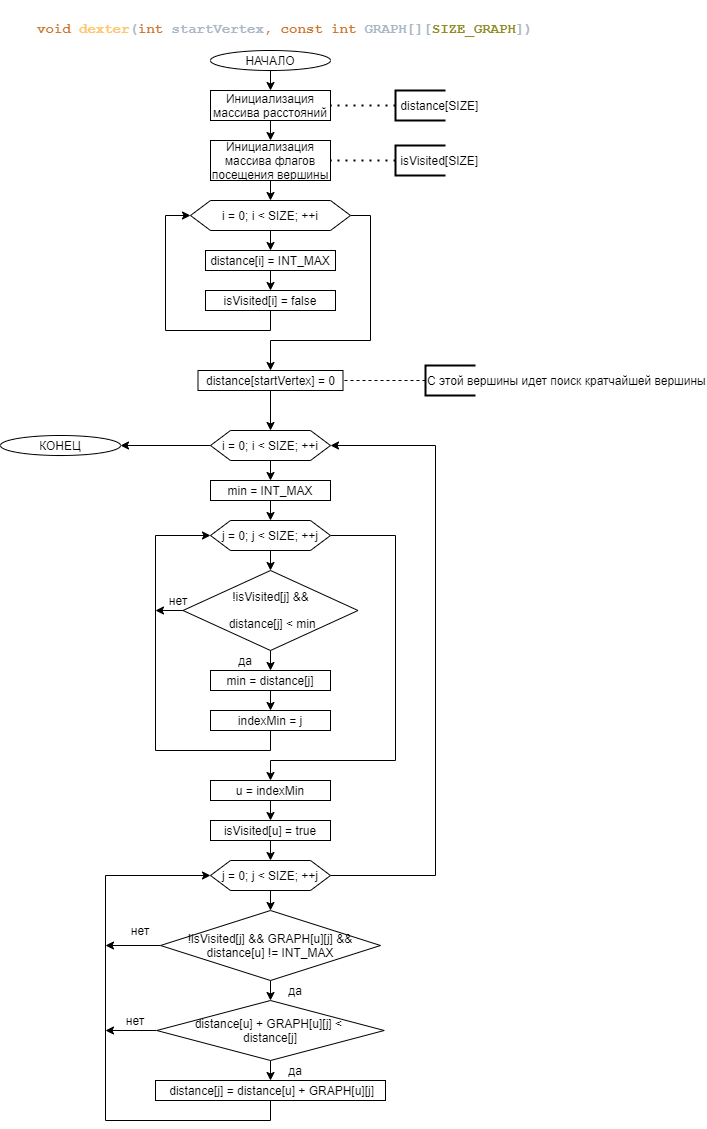

The diagram above was exported from draw.io. Its source (the exported page's mxGraphModel, read from the mxfile embedded in the PNG):
<mxGraphModel dx="1185" dy="685" grid="1" gridSize="10" guides="1" tooltips="1" connect="1" arrows="1" fold="1" page="1" pageScale="1" pageWidth="827" pageHeight="1169" math="0" shadow="0">
  <root>
    <mxCell id="0" />
    <mxCell id="1" parent="0" />
    <mxCell id="Nizl6y43OQ-rJu3XWHwB-1" value="&lt;pre style=&quot;color: rgb(169 , 183 , 198) ; font-family: &amp;#34;jetbrains mono&amp;#34; , monospace ; font-size: 14px&quot;&gt;&lt;b&gt;&lt;span style=&quot;color: rgb(204 , 120 , 50)&quot;&gt;void &lt;/span&gt;&lt;span style=&quot;color: rgb(255 , 198 , 109)&quot;&gt;dexter&lt;/span&gt;(&lt;span style=&quot;color: rgb(204 , 120 , 50)&quot;&gt;int &lt;/span&gt;startVertex&lt;span style=&quot;color: rgb(204 , 120 , 50)&quot;&gt;, const int &lt;/span&gt;GRAPH[][&lt;span style=&quot;color: rgb(144 , 139 , 37)&quot;&gt;SIZE_GRAPH&lt;/span&gt;])&lt;/b&gt;&lt;/pre&gt;" style="text;whiteSpace=wrap;html=1;" vertex="1" parent="1">
      <mxGeometry x="80" y="10" width="450" height="50" as="geometry" />
    </mxCell>
    <mxCell id="Nizl6y43OQ-rJu3XWHwB-16" style="edgeStyle=orthogonalEdgeStyle;rounded=0;orthogonalLoop=1;jettySize=auto;html=1;exitX=0.5;exitY=1;exitDx=0;exitDy=0;entryX=0.5;entryY=0;entryDx=0;entryDy=0;" edge="1" parent="1" source="Nizl6y43OQ-rJu3XWHwB-2" target="Nizl6y43OQ-rJu3XWHwB-3">
      <mxGeometry relative="1" as="geometry" />
    </mxCell>
    <mxCell id="Nizl6y43OQ-rJu3XWHwB-2" value="Инициализация массива расстояний" style="rounded=0;whiteSpace=wrap;html=1;" vertex="1" parent="1">
      <mxGeometry x="255" y="100" width="120" height="30" as="geometry" />
    </mxCell>
    <mxCell id="Nizl6y43OQ-rJu3XWHwB-11" style="edgeStyle=orthogonalEdgeStyle;rounded=0;orthogonalLoop=1;jettySize=auto;html=1;exitX=0.5;exitY=1;exitDx=0;exitDy=0;entryX=0.5;entryY=0;entryDx=0;entryDy=0;" edge="1" parent="1" source="Nizl6y43OQ-rJu3XWHwB-3" target="Nizl6y43OQ-rJu3XWHwB-4">
      <mxGeometry relative="1" as="geometry" />
    </mxCell>
    <mxCell id="Nizl6y43OQ-rJu3XWHwB-3" value="Инициализация массива флагов посещения вершины" style="rounded=0;whiteSpace=wrap;html=1;" vertex="1" parent="1">
      <mxGeometry x="255" y="150" width="120" height="40" as="geometry" />
    </mxCell>
    <mxCell id="Nizl6y43OQ-rJu3XWHwB-10" style="edgeStyle=orthogonalEdgeStyle;rounded=0;orthogonalLoop=1;jettySize=auto;html=1;exitX=0.5;exitY=1;exitDx=0;exitDy=0;entryX=0.5;entryY=0;entryDx=0;entryDy=0;" edge="1" parent="1" source="Nizl6y43OQ-rJu3XWHwB-4" target="Nizl6y43OQ-rJu3XWHwB-5">
      <mxGeometry relative="1" as="geometry" />
    </mxCell>
    <mxCell id="Nizl6y43OQ-rJu3XWHwB-18" style="edgeStyle=orthogonalEdgeStyle;rounded=0;orthogonalLoop=1;jettySize=auto;html=1;exitX=1;exitY=0.5;exitDx=0;exitDy=0;entryX=0.5;entryY=0;entryDx=0;entryDy=0;" edge="1" parent="1" source="Nizl6y43OQ-rJu3XWHwB-4" target="Nizl6y43OQ-rJu3XWHwB-17">
      <mxGeometry relative="1" as="geometry">
        <Array as="points">
          <mxPoint x="415" y="225" />
          <mxPoint x="415" y="350" />
          <mxPoint x="315" y="350" />
        </Array>
      </mxGeometry>
    </mxCell>
    <mxCell id="Nizl6y43OQ-rJu3XWHwB-4" value="i = 0; i &amp;lt; SIZE; ++i" style="shape=hexagon;perimeter=hexagonPerimeter2;whiteSpace=wrap;html=1;fixedSize=1;" vertex="1" parent="1">
      <mxGeometry x="235" y="210" width="160" height="30" as="geometry" />
    </mxCell>
    <mxCell id="Nizl6y43OQ-rJu3XWHwB-8" style="edgeStyle=orthogonalEdgeStyle;rounded=0;orthogonalLoop=1;jettySize=auto;html=1;exitX=0.5;exitY=1;exitDx=0;exitDy=0;entryX=0.5;entryY=0;entryDx=0;entryDy=0;" edge="1" parent="1" source="Nizl6y43OQ-rJu3XWHwB-5" target="Nizl6y43OQ-rJu3XWHwB-7">
      <mxGeometry relative="1" as="geometry" />
    </mxCell>
    <mxCell id="Nizl6y43OQ-rJu3XWHwB-5" value="distance[i] = INT_MAX" style="rounded=0;whiteSpace=wrap;html=1;" vertex="1" parent="1">
      <mxGeometry x="250" y="260" width="130" height="20" as="geometry" />
    </mxCell>
    <mxCell id="Nizl6y43OQ-rJu3XWHwB-9" style="edgeStyle=orthogonalEdgeStyle;rounded=0;orthogonalLoop=1;jettySize=auto;html=1;exitX=0.5;exitY=1;exitDx=0;exitDy=0;entryX=0;entryY=0.5;entryDx=0;entryDy=0;" edge="1" parent="1" source="Nizl6y43OQ-rJu3XWHwB-7" target="Nizl6y43OQ-rJu3XWHwB-4">
      <mxGeometry relative="1" as="geometry">
        <Array as="points">
          <mxPoint x="315" y="340" />
          <mxPoint x="210" y="340" />
          <mxPoint x="210" y="225" />
        </Array>
      </mxGeometry>
    </mxCell>
    <mxCell id="Nizl6y43OQ-rJu3XWHwB-7" value="isVisited[i] = false" style="rounded=0;whiteSpace=wrap;html=1;" vertex="1" parent="1">
      <mxGeometry x="250" y="300" width="130" height="20" as="geometry" />
    </mxCell>
    <mxCell id="Nizl6y43OQ-rJu3XWHwB-12" value="&amp;nbsp;isVisited[SIZE]" style="strokeWidth=2;html=1;shape=mxgraph.flowchart.annotation_1;align=left;pointerEvents=1;" vertex="1" parent="1">
      <mxGeometry x="440" y="155" width="50" height="30" as="geometry" />
    </mxCell>
    <mxCell id="Nizl6y43OQ-rJu3XWHwB-13" value="" style="endArrow=none;dashed=1;html=1;dashPattern=1 3;strokeWidth=2;entryX=1;entryY=0.5;entryDx=0;entryDy=0;exitX=0;exitY=0.5;exitDx=0;exitDy=0;exitPerimeter=0;" edge="1" parent="1" source="Nizl6y43OQ-rJu3XWHwB-12" target="Nizl6y43OQ-rJu3XWHwB-3">
      <mxGeometry width="50" height="50" relative="1" as="geometry">
        <mxPoint x="460" y="290" as="sourcePoint" />
        <mxPoint x="510" y="240" as="targetPoint" />
      </mxGeometry>
    </mxCell>
    <mxCell id="Nizl6y43OQ-rJu3XWHwB-14" value="&amp;nbsp;distance[SIZE]" style="strokeWidth=2;html=1;shape=mxgraph.flowchart.annotation_1;align=left;pointerEvents=1;" vertex="1" parent="1">
      <mxGeometry x="440" y="100" width="50" height="30" as="geometry" />
    </mxCell>
    <mxCell id="Nizl6y43OQ-rJu3XWHwB-15" value="" style="endArrow=none;dashed=1;html=1;dashPattern=1 3;strokeWidth=2;entryX=1;entryY=0.5;entryDx=0;entryDy=0;exitX=0;exitY=0.5;exitDx=0;exitDy=0;exitPerimeter=0;" edge="1" parent="1" source="Nizl6y43OQ-rJu3XWHwB-14" target="Nizl6y43OQ-rJu3XWHwB-2">
      <mxGeometry width="50" height="50" relative="1" as="geometry">
        <mxPoint x="370" y="160" as="sourcePoint" />
        <mxPoint x="420" y="110" as="targetPoint" />
      </mxGeometry>
    </mxCell>
    <mxCell id="Nizl6y43OQ-rJu3XWHwB-60" style="edgeStyle=orthogonalEdgeStyle;rounded=0;orthogonalLoop=1;jettySize=auto;html=1;exitX=0.5;exitY=1;exitDx=0;exitDy=0;entryX=0.5;entryY=0;entryDx=0;entryDy=0;" edge="1" parent="1" source="Nizl6y43OQ-rJu3XWHwB-17" target="Nizl6y43OQ-rJu3XWHwB-21">
      <mxGeometry relative="1" as="geometry" />
    </mxCell>
    <mxCell id="Nizl6y43OQ-rJu3XWHwB-17" value="distance[startVertex] = 0" style="rounded=0;whiteSpace=wrap;html=1;" vertex="1" parent="1">
      <mxGeometry x="242.5" y="380" width="145" height="20" as="geometry" />
    </mxCell>
    <mxCell id="Nizl6y43OQ-rJu3XWHwB-19" value="С этой вершины идет поиск кратчайшей вершины" style="strokeWidth=2;html=1;shape=mxgraph.flowchart.annotation_1;align=left;pointerEvents=1;" vertex="1" parent="1">
      <mxGeometry x="470" y="375" width="50" height="30" as="geometry" />
    </mxCell>
    <mxCell id="Nizl6y43OQ-rJu3XWHwB-20" value="" style="endArrow=none;dashed=1;html=1;entryX=1;entryY=0.5;entryDx=0;entryDy=0;exitX=0;exitY=0.5;exitDx=0;exitDy=0;exitPerimeter=0;" edge="1" parent="1" source="Nizl6y43OQ-rJu3XWHwB-19" target="Nizl6y43OQ-rJu3XWHwB-17">
      <mxGeometry width="50" height="50" relative="1" as="geometry">
        <mxPoint x="440" y="480" as="sourcePoint" />
        <mxPoint x="490" y="430" as="targetPoint" />
      </mxGeometry>
    </mxCell>
    <mxCell id="Nizl6y43OQ-rJu3XWHwB-23" style="edgeStyle=orthogonalEdgeStyle;rounded=0;orthogonalLoop=1;jettySize=auto;html=1;exitX=0.5;exitY=1;exitDx=0;exitDy=0;entryX=0.5;entryY=0;entryDx=0;entryDy=0;" edge="1" parent="1" source="Nizl6y43OQ-rJu3XWHwB-21" target="Nizl6y43OQ-rJu3XWHwB-22">
      <mxGeometry relative="1" as="geometry" />
    </mxCell>
    <mxCell id="Nizl6y43OQ-rJu3XWHwB-63" style="edgeStyle=orthogonalEdgeStyle;rounded=0;orthogonalLoop=1;jettySize=auto;html=1;exitX=0;exitY=0.5;exitDx=0;exitDy=0;entryX=1;entryY=0.5;entryDx=0;entryDy=0;" edge="1" parent="1" source="Nizl6y43OQ-rJu3XWHwB-21" target="Nizl6y43OQ-rJu3XWHwB-64">
      <mxGeometry relative="1" as="geometry">
        <mxPoint x="170" y="455" as="targetPoint" />
      </mxGeometry>
    </mxCell>
    <mxCell id="Nizl6y43OQ-rJu3XWHwB-21" value="&lt;span&gt;i = 0; i &amp;lt; SIZE; ++i&lt;/span&gt;" style="shape=hexagon;perimeter=hexagonPerimeter2;whiteSpace=wrap;html=1;fixedSize=1;" vertex="1" parent="1">
      <mxGeometry x="255" y="440" width="120" height="30" as="geometry" />
    </mxCell>
    <mxCell id="Nizl6y43OQ-rJu3XWHwB-35" style="edgeStyle=orthogonalEdgeStyle;rounded=0;orthogonalLoop=1;jettySize=auto;html=1;exitX=0.5;exitY=1;exitDx=0;exitDy=0;entryX=0.5;entryY=0;entryDx=0;entryDy=0;" edge="1" parent="1" source="Nizl6y43OQ-rJu3XWHwB-22" target="Nizl6y43OQ-rJu3XWHwB-24">
      <mxGeometry relative="1" as="geometry" />
    </mxCell>
    <mxCell id="Nizl6y43OQ-rJu3XWHwB-22" value="min = INT_MAX" style="rounded=0;whiteSpace=wrap;html=1;" vertex="1" parent="1">
      <mxGeometry x="255" y="490" width="120" height="20" as="geometry" />
    </mxCell>
    <mxCell id="Nizl6y43OQ-rJu3XWHwB-26" style="edgeStyle=orthogonalEdgeStyle;rounded=0;orthogonalLoop=1;jettySize=auto;html=1;exitX=0.5;exitY=1;exitDx=0;exitDy=0;entryX=0.5;entryY=0;entryDx=0;entryDy=0;" edge="1" parent="1" source="Nizl6y43OQ-rJu3XWHwB-24" target="Nizl6y43OQ-rJu3XWHwB-25">
      <mxGeometry relative="1" as="geometry" />
    </mxCell>
    <mxCell id="Nizl6y43OQ-rJu3XWHwB-39" style="edgeStyle=orthogonalEdgeStyle;rounded=0;orthogonalLoop=1;jettySize=auto;html=1;exitX=1;exitY=0.5;exitDx=0;exitDy=0;entryX=0.5;entryY=0;entryDx=0;entryDy=0;" edge="1" parent="1" source="Nizl6y43OQ-rJu3XWHwB-24" target="Nizl6y43OQ-rJu3XWHwB-37">
      <mxGeometry relative="1" as="geometry">
        <Array as="points">
          <mxPoint x="440" y="545" />
          <mxPoint x="440" y="770" />
          <mxPoint x="315" y="770" />
        </Array>
      </mxGeometry>
    </mxCell>
    <mxCell id="Nizl6y43OQ-rJu3XWHwB-24" value="&lt;span&gt;j = 0; j &amp;lt; SIZE; ++j&lt;/span&gt;" style="shape=hexagon;perimeter=hexagonPerimeter2;whiteSpace=wrap;html=1;fixedSize=1;" vertex="1" parent="1">
      <mxGeometry x="255" y="530" width="120" height="30" as="geometry" />
    </mxCell>
    <mxCell id="Nizl6y43OQ-rJu3XWHwB-29" style="edgeStyle=orthogonalEdgeStyle;rounded=0;orthogonalLoop=1;jettySize=auto;html=1;exitX=0.5;exitY=1;exitDx=0;exitDy=0;entryX=0.5;entryY=0;entryDx=0;entryDy=0;" edge="1" parent="1" source="Nizl6y43OQ-rJu3XWHwB-25" target="Nizl6y43OQ-rJu3XWHwB-27">
      <mxGeometry relative="1" as="geometry" />
    </mxCell>
    <mxCell id="Nizl6y43OQ-rJu3XWHwB-32" style="edgeStyle=orthogonalEdgeStyle;rounded=0;orthogonalLoop=1;jettySize=auto;html=1;exitX=0;exitY=0.5;exitDx=0;exitDy=0;" edge="1" parent="1" source="Nizl6y43OQ-rJu3XWHwB-25">
      <mxGeometry relative="1" as="geometry">
        <mxPoint x="200" y="620" as="targetPoint" />
      </mxGeometry>
    </mxCell>
    <mxCell id="Nizl6y43OQ-rJu3XWHwB-25" value="&lt;pre&gt;&lt;font face=&quot;Helvetica&quot;&gt;!isVisited[j] &amp;amp;&amp;amp;&lt;/font&gt;&lt;/pre&gt;&lt;pre&gt;&lt;font face=&quot;Helvetica&quot;&gt; distance[j] &amp;lt; min&lt;/font&gt;&lt;/pre&gt;" style="rhombus;whiteSpace=wrap;html=1;" vertex="1" parent="1">
      <mxGeometry x="227.5" y="580" width="175" height="80" as="geometry" />
    </mxCell>
    <mxCell id="Nizl6y43OQ-rJu3XWHwB-30" style="edgeStyle=orthogonalEdgeStyle;rounded=0;orthogonalLoop=1;jettySize=auto;html=1;exitX=0.5;exitY=1;exitDx=0;exitDy=0;entryX=0.5;entryY=0;entryDx=0;entryDy=0;" edge="1" parent="1" source="Nizl6y43OQ-rJu3XWHwB-27" target="Nizl6y43OQ-rJu3XWHwB-28">
      <mxGeometry relative="1" as="geometry" />
    </mxCell>
    <mxCell id="Nizl6y43OQ-rJu3XWHwB-27" value="min = distance[j]" style="rounded=0;whiteSpace=wrap;html=1;" vertex="1" parent="1">
      <mxGeometry x="255" y="680" width="120" height="20" as="geometry" />
    </mxCell>
    <mxCell id="Nizl6y43OQ-rJu3XWHwB-31" style="edgeStyle=orthogonalEdgeStyle;rounded=0;orthogonalLoop=1;jettySize=auto;html=1;exitX=0.5;exitY=1;exitDx=0;exitDy=0;entryX=0;entryY=0.5;entryDx=0;entryDy=0;" edge="1" parent="1" source="Nizl6y43OQ-rJu3XWHwB-28" target="Nizl6y43OQ-rJu3XWHwB-24">
      <mxGeometry relative="1" as="geometry">
        <Array as="points">
          <mxPoint x="315" y="760" />
          <mxPoint x="200" y="760" />
          <mxPoint x="200" y="545" />
        </Array>
      </mxGeometry>
    </mxCell>
    <mxCell id="Nizl6y43OQ-rJu3XWHwB-28" value="indexMin = j" style="rounded=0;whiteSpace=wrap;html=1;" vertex="1" parent="1">
      <mxGeometry x="255" y="720" width="120" height="20" as="geometry" />
    </mxCell>
    <mxCell id="Nizl6y43OQ-rJu3XWHwB-33" value="да" style="text;html=1;strokeColor=none;fillColor=none;align=center;verticalAlign=middle;whiteSpace=wrap;rounded=0;" vertex="1" parent="1">
      <mxGeometry x="270" y="660" width="40" height="20" as="geometry" />
    </mxCell>
    <mxCell id="Nizl6y43OQ-rJu3XWHwB-34" value="нет" style="text;html=1;strokeColor=none;fillColor=none;align=center;verticalAlign=middle;whiteSpace=wrap;rounded=0;" vertex="1" parent="1">
      <mxGeometry x="202.5" y="600" width="40" height="20" as="geometry" />
    </mxCell>
    <mxCell id="Nizl6y43OQ-rJu3XWHwB-40" style="edgeStyle=orthogonalEdgeStyle;rounded=0;orthogonalLoop=1;jettySize=auto;html=1;exitX=0.5;exitY=1;exitDx=0;exitDy=0;entryX=0.5;entryY=0;entryDx=0;entryDy=0;" edge="1" parent="1" source="Nizl6y43OQ-rJu3XWHwB-37" target="Nizl6y43OQ-rJu3XWHwB-38">
      <mxGeometry relative="1" as="geometry" />
    </mxCell>
    <mxCell id="Nizl6y43OQ-rJu3XWHwB-37" value="u = indexMin" style="rounded=0;whiteSpace=wrap;html=1;" vertex="1" parent="1">
      <mxGeometry x="255" y="790" width="120" height="20" as="geometry" />
    </mxCell>
    <mxCell id="Nizl6y43OQ-rJu3XWHwB-42" style="edgeStyle=orthogonalEdgeStyle;rounded=0;orthogonalLoop=1;jettySize=auto;html=1;exitX=0.5;exitY=1;exitDx=0;exitDy=0;entryX=0.5;entryY=0;entryDx=0;entryDy=0;" edge="1" parent="1" source="Nizl6y43OQ-rJu3XWHwB-38" target="Nizl6y43OQ-rJu3XWHwB-43">
      <mxGeometry relative="1" as="geometry">
        <mxPoint x="315" y="870" as="targetPoint" />
      </mxGeometry>
    </mxCell>
    <mxCell id="Nizl6y43OQ-rJu3XWHwB-38" value="isVisited[u] = true" style="rounded=0;whiteSpace=wrap;html=1;" vertex="1" parent="1">
      <mxGeometry x="255" y="830" width="120" height="20" as="geometry" />
    </mxCell>
    <mxCell id="Nizl6y43OQ-rJu3XWHwB-45" style="edgeStyle=orthogonalEdgeStyle;rounded=0;orthogonalLoop=1;jettySize=auto;html=1;exitX=0.5;exitY=1;exitDx=0;exitDy=0;entryX=0.5;entryY=0;entryDx=0;entryDy=0;" edge="1" parent="1" source="Nizl6y43OQ-rJu3XWHwB-43" target="Nizl6y43OQ-rJu3XWHwB-44">
      <mxGeometry relative="1" as="geometry" />
    </mxCell>
    <mxCell id="Nizl6y43OQ-rJu3XWHwB-53" style="edgeStyle=orthogonalEdgeStyle;rounded=0;orthogonalLoop=1;jettySize=auto;html=1;exitX=1;exitY=0.5;exitDx=0;exitDy=0;entryX=1;entryY=0.5;entryDx=0;entryDy=0;" edge="1" parent="1" source="Nizl6y43OQ-rJu3XWHwB-43" target="Nizl6y43OQ-rJu3XWHwB-21">
      <mxGeometry relative="1" as="geometry">
        <Array as="points">
          <mxPoint x="480" y="885" />
          <mxPoint x="480" y="455" />
        </Array>
      </mxGeometry>
    </mxCell>
    <mxCell id="Nizl6y43OQ-rJu3XWHwB-43" value="&lt;span&gt;j = 0; j &amp;lt; SIZE; ++j&lt;/span&gt;" style="shape=hexagon;perimeter=hexagonPerimeter2;whiteSpace=wrap;html=1;fixedSize=1;" vertex="1" parent="1">
      <mxGeometry x="255" y="870" width="120" height="30" as="geometry" />
    </mxCell>
    <mxCell id="Nizl6y43OQ-rJu3XWHwB-47" style="edgeStyle=orthogonalEdgeStyle;rounded=0;orthogonalLoop=1;jettySize=auto;html=1;exitX=0.5;exitY=1;exitDx=0;exitDy=0;entryX=0.5;entryY=0;entryDx=0;entryDy=0;" edge="1" parent="1" source="Nizl6y43OQ-rJu3XWHwB-44" target="Nizl6y43OQ-rJu3XWHwB-46">
      <mxGeometry relative="1" as="geometry" />
    </mxCell>
    <mxCell id="Nizl6y43OQ-rJu3XWHwB-56" style="edgeStyle=orthogonalEdgeStyle;rounded=0;orthogonalLoop=1;jettySize=auto;html=1;exitX=0;exitY=0.5;exitDx=0;exitDy=0;" edge="1" parent="1" source="Nizl6y43OQ-rJu3XWHwB-44">
      <mxGeometry relative="1" as="geometry">
        <mxPoint x="150" y="955" as="targetPoint" />
      </mxGeometry>
    </mxCell>
    <mxCell id="Nizl6y43OQ-rJu3XWHwB-44" value="!isVisited[j] &amp;amp;&amp;amp; GRAPH[u][j] &amp;amp;&amp;amp; distance[u] != INT_MAX" style="rhombus;whiteSpace=wrap;html=1;" vertex="1" parent="1">
      <mxGeometry x="205" y="920" width="220" height="70" as="geometry" />
    </mxCell>
    <mxCell id="Nizl6y43OQ-rJu3XWHwB-49" style="edgeStyle=orthogonalEdgeStyle;rounded=0;orthogonalLoop=1;jettySize=auto;html=1;exitX=0.5;exitY=1;exitDx=0;exitDy=0;entryX=0.5;entryY=0;entryDx=0;entryDy=0;" edge="1" parent="1" source="Nizl6y43OQ-rJu3XWHwB-46" target="Nizl6y43OQ-rJu3XWHwB-48">
      <mxGeometry relative="1" as="geometry" />
    </mxCell>
    <mxCell id="Nizl6y43OQ-rJu3XWHwB-55" style="edgeStyle=orthogonalEdgeStyle;rounded=0;orthogonalLoop=1;jettySize=auto;html=1;exitX=0;exitY=0.5;exitDx=0;exitDy=0;" edge="1" parent="1" source="Nizl6y43OQ-rJu3XWHwB-46">
      <mxGeometry relative="1" as="geometry">
        <mxPoint x="150" y="1040" as="targetPoint" />
      </mxGeometry>
    </mxCell>
    <mxCell id="Nizl6y43OQ-rJu3XWHwB-46" value="distance[u] + GRAPH[u][j] &amp;lt; &lt;br&gt;distance[j]" style="rhombus;whiteSpace=wrap;html=1;" vertex="1" parent="1">
      <mxGeometry x="201.25" y="1010" width="227.5" height="60" as="geometry" />
    </mxCell>
    <mxCell id="Nizl6y43OQ-rJu3XWHwB-54" style="edgeStyle=orthogonalEdgeStyle;rounded=0;orthogonalLoop=1;jettySize=auto;html=1;exitX=0.5;exitY=1;exitDx=0;exitDy=0;entryX=0;entryY=0.5;entryDx=0;entryDy=0;" edge="1" parent="1" source="Nizl6y43OQ-rJu3XWHwB-48" target="Nizl6y43OQ-rJu3XWHwB-43">
      <mxGeometry relative="1" as="geometry">
        <Array as="points">
          <mxPoint x="315" y="1130" />
          <mxPoint x="150" y="1130" />
          <mxPoint x="150" y="885" />
        </Array>
      </mxGeometry>
    </mxCell>
    <mxCell id="Nizl6y43OQ-rJu3XWHwB-48" value="&amp;nbsp;distance[j] = distance[u] + GRAPH[u][j]" style="rounded=0;whiteSpace=wrap;html=1;" vertex="1" parent="1">
      <mxGeometry x="200" y="1090" width="230" height="20" as="geometry" />
    </mxCell>
    <mxCell id="Nizl6y43OQ-rJu3XWHwB-50" value="да" style="text;html=1;strokeColor=none;fillColor=none;align=center;verticalAlign=middle;whiteSpace=wrap;rounded=0;" vertex="1" parent="1">
      <mxGeometry x="320" y="1070" width="40" height="20" as="geometry" />
    </mxCell>
    <mxCell id="Nizl6y43OQ-rJu3XWHwB-57" value="да" style="text;html=1;strokeColor=none;fillColor=none;align=center;verticalAlign=middle;whiteSpace=wrap;rounded=0;" vertex="1" parent="1">
      <mxGeometry x="320" y="990" width="40" height="20" as="geometry" />
    </mxCell>
    <mxCell id="Nizl6y43OQ-rJu3XWHwB-58" value="нет" style="text;html=1;strokeColor=none;fillColor=none;align=center;verticalAlign=middle;whiteSpace=wrap;rounded=0;" vertex="1" parent="1">
      <mxGeometry x="160" y="1020" width="40" height="20" as="geometry" />
    </mxCell>
    <mxCell id="Nizl6y43OQ-rJu3XWHwB-59" value="нет" style="text;html=1;strokeColor=none;fillColor=none;align=center;verticalAlign=middle;whiteSpace=wrap;rounded=0;" vertex="1" parent="1">
      <mxGeometry x="165" y="930" width="40" height="20" as="geometry" />
    </mxCell>
    <mxCell id="Nizl6y43OQ-rJu3XWHwB-62" style="edgeStyle=orthogonalEdgeStyle;rounded=0;orthogonalLoop=1;jettySize=auto;html=1;exitX=0.5;exitY=1;exitDx=0;exitDy=0;entryX=0.5;entryY=0;entryDx=0;entryDy=0;" edge="1" parent="1" source="Nizl6y43OQ-rJu3XWHwB-61" target="Nizl6y43OQ-rJu3XWHwB-2">
      <mxGeometry relative="1" as="geometry" />
    </mxCell>
    <mxCell id="Nizl6y43OQ-rJu3XWHwB-61" value="НАЧАЛО" style="ellipse;whiteSpace=wrap;html=1;" vertex="1" parent="1">
      <mxGeometry x="255" y="60" width="120" height="20" as="geometry" />
    </mxCell>
    <mxCell id="Nizl6y43OQ-rJu3XWHwB-64" value="КОНЕЦ" style="ellipse;whiteSpace=wrap;html=1;" vertex="1" parent="1">
      <mxGeometry x="45" y="445" width="120" height="20" as="geometry" />
    </mxCell>
  </root>
</mxGraphModel>